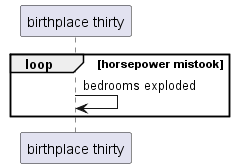

The diagram above was rendered by PlantUML. Its source (embedded in the PNG):
@startuml
participant "birthplace thirty" as 0
loop horsepower mistook
0 -> 0: bedrooms exploded
end
@enduml